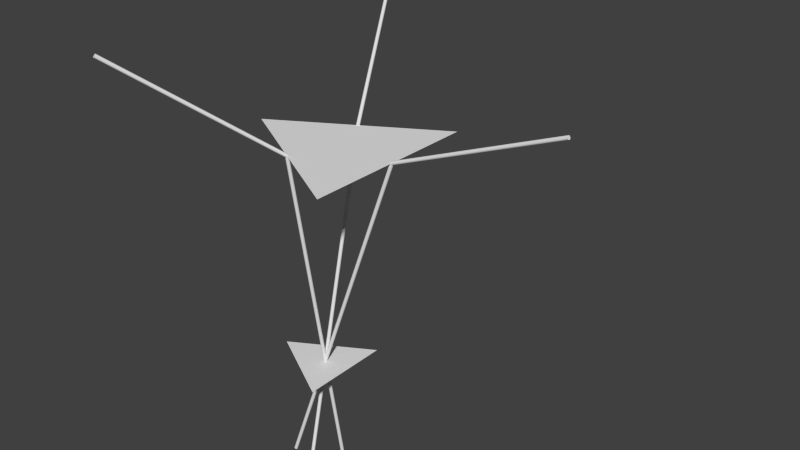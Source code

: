 # Source: deltabot.blend  (saved by Blender 2.68.0; exported with 4.5.12 LTS)
import bpy
from mathutils import Matrix  # noqa: F401  (used for matrix-valued properties, if any)

bpy.ops.wm.read_factory_settings(use_empty=True)
scene = bpy.context.scene
scene.name = 'Scene'

# ---- collections
col_collection_1 = bpy.data.collections.new('Collection 1'); scene.collection.children.link(col_collection_1)

# ---- world
world_world = bpy.data.worlds.new('World'); scene.world = world_world
world_world.color = (0.05088, 0.05088, 0.05088)
world_world.use_sun_shadow = False
world_world.sun_shadow_jitter_overblur = 0.0
world_world.cycles.sampling_method = 'MANUAL'
world_world.cycles.sample_map_resolution = 256

# ---- meshes
me_rf = bpy.data.meshes.new('rf')
me_rf.from_pydata([(1.0, 0.01, 6.398e-07), (0.0, 0.01, 0.0), (1.0, 0.009808, 0.001952), (-1.248e-09, 0.009808, 0.001951), (1.0, 0.009239, 0.003827), (-2.448e-09, 0.009239, 0.003827), (1.0, 0.008315, 0.005556), (-3.554e-09, 0.008315, 0.005556), (1.0, 0.007071, 0.007072), (-4.524e-09, 0.007071, 0.007071), (1.0, 0.005556, 0.008315), (-5.319e-09, 0.005556, 0.008315), (1.0, 0.003827, 0.009239), (-5.911e-09, 0.003827, 0.009239), (1.0, 0.001951, 0.009808), (-6.275e-09, 0.001951, 0.009808), (1.0, 7.55e-10, 0.01), (-6.398e-09, 7.55e-10, 0.01), (1.0, -0.001951, 0.009808), (-6.275e-09, -0.001951, 0.009808), (1.0, -0.003827, 0.009239), (-5.911e-09, -0.003827, 0.009239), (1.0, -0.005556, 0.008315), (-5.319e-09, -0.005556, 0.008315), (1.0, -0.007071, 0.007072), (-4.524e-09, -0.007071, 0.007071), (1.0, -0.008315, 0.005556), (-3.554e-09, -0.008315, 0.005556), (1.0, -0.009239, 0.003827), (-2.448e-09, -0.009239, 0.003827), (1.0, -0.009808, 0.001952), (-1.248e-09, -0.009808, 0.001951), (1.0, -0.01, 6.365e-07), (2.085e-15, -0.01, -3.258e-09), (1.0, -0.009808, -0.00195), (1.248e-09, -0.009808, -0.001951), (1.0, -0.009239, -0.003826), (2.448e-09, -0.009239, -0.003827), (1.0, -0.008315, -0.005555), (3.554e-09, -0.008315, -0.005556), (1.0, -0.007071, -0.00707), (4.524e-09, -0.007071, -0.007071), (1.0, -0.005556, -0.008314), (5.319e-09, -0.005556, -0.008315), (1.0, -0.003827, -0.009238), (5.911e-09, -0.003827, -0.009239), (1.0, -0.001951, -0.009807), (6.275e-09, -0.001951, -0.009808), (1.0, 9.656e-09, -0.009999), (6.398e-09, 9.656e-09, -0.01), (1.0, 0.001951, -0.009807), (6.275e-09, 0.001951, -0.009808), (1.0, 0.003827, -0.009238), (5.911e-09, 0.003827, -0.009239), (1.0, 0.005556, -0.008314), (5.319e-09, 0.005556, -0.008315), (1.0, 0.007071, -0.00707), (4.524e-09, 0.007071, -0.007071), (1.0, 0.008315, -0.005555), (3.554e-09, 0.008315, -0.005556), (1.0, 0.009239, -0.003826), (2.448e-09, 0.009239, -0.003827), (1.0, 0.009808, -0.00195), (1.248e-09, 0.009808, -0.001951)], [], [(0, 1, 3, 2), (2, 3, 5, 4), (4, 5, 7, 6), (6, 7, 9, 8), (8, 9, 11, 10), (10, 11, 13, 12), (12, 13, 15, 14), (14, 15, 17, 16), (16, 17, 19, 18), (18, 19, 21, 20), (20, 21, 23, 22), (22, 23, 25, 24), (24, 25, 27, 26), (26, 27, 29, 28), (28, 29, 31, 30), (30, 31, 33, 32), (32, 33, 35, 34), (34, 35, 37, 36), (36, 37, 39, 38), (38, 39, 41, 40), (40, 41, 43, 42), (42, 43, 45, 44), (44, 45, 47, 46), (46, 47, 49, 48), (48, 49, 51, 50), (50, 51, 53, 52), (52, 53, 55, 54), (54, 55, 57, 56), (56, 57, 59, 58), (58, 59, 61, 60), (3, 1, 63, 61, 59, 57, 55, 53, 51, 49, 47, 45, 43, 41, 39, 37, 35, 33, 31, 29, 27, 25, 23, 21, 19, 17, 15, 13, 11, 9, 7, 5), (62, 63, 1, 0), (60, 61, 63, 62), (0, 2, 4, 6, 8, 10, 12, 14, 16, 18, 20, 22, 24, 26, 28, 30, 32, 34, 36, 38, 40, 42, 44, 46, 48, 50, 52, 54, 56, 58, 60, 62)])
me_rf.use_remesh_preserve_volume = False
me_rf.use_remesh_preserve_attributes = False
me_rf.use_mirror_vertex_groups = False
me_rf.update()
me_plane_001 = bpy.data.meshes.new('Plane.001')
me_plane_001.from_pydata([(0.2887, 0.5, 0.0), (-0.5774, 4.359e-08, 0.0), (0.2887, -0.5, 0.0), (-0.1443, -0.25, 0.0), (0.2887, -2.98e-08, 0.0), (-0.1443, 0.25, 0.0)], [], [(3, 5, 1), (2, 4, 3), (4, 0, 5), (3, 4, 5)])
me_plane_001.use_remesh_preserve_volume = False
me_plane_001.use_remesh_preserve_attributes = False
me_plane_001.use_mirror_vertex_groups = False
me_plane_001.update()
me_re = bpy.data.meshes.new('re')
me_re.from_pydata([(0.0, 0.01, -2.0), (0.0, 0.01, 0.0), (0.001951, 0.009808, -2.0), (0.001951, 0.009808, 0.0), (0.003827, 0.009239, -2.0), (0.003827, 0.009239, 0.0), (0.005556, 0.008315, -2.0), (0.005556, 0.008315, 0.0), (0.007071, 0.007071, -2.0), (0.007071, 0.007071, 0.0), (0.008315, 0.005556, -2.0), (0.008315, 0.005556, 0.0), (0.009239, 0.003827, -2.0), (0.009239, 0.003827, 0.0), (0.009808, 0.001951, -2.0), (0.009808, 0.001951, 0.0), (0.01, 7.55e-10, -2.0), (0.01, 7.55e-10, 0.0), (0.009808, -0.001951, -2.0), (0.009808, -0.001951, 0.0), (0.009239, -0.003827, -2.0), (0.009239, -0.003827, 0.0), (0.008315, -0.005556, -2.0), (0.008315, -0.005556, 0.0), (0.007071, -0.007071, -2.0), (0.007071, -0.007071, 0.0), (0.005556, -0.008315, -2.0), (0.005556, -0.008315, 0.0), (0.003827, -0.009239, -2.0), (0.003827, -0.009239, 0.0), (0.001951, -0.009808, -2.0), (0.001951, -0.009808, 0.0), (-3.258e-09, -0.01, -2.0), (-3.258e-09, -0.01, 0.0), (-0.001951, -0.009808, -2.0), (-0.001951, -0.009808, 0.0), (-0.003827, -0.009239, -2.0), (-0.003827, -0.009239, 0.0), (-0.005556, -0.008315, -2.0), (-0.005556, -0.008315, 0.0), (-0.007071, -0.007071, -2.0), (-0.007071, -0.007071, 0.0), (-0.008315, -0.005556, -2.0), (-0.008315, -0.005556, 0.0), (-0.009239, -0.003827, -2.0), (-0.009239, -0.003827, 0.0), (-0.009808, -0.001951, -2.0), (-0.009808, -0.001951, 0.0), (-0.01, 9.656e-09, -2.0), (-0.01, 9.656e-09, 0.0), (-0.009808, 0.001951, -2.0), (-0.009808, 0.001951, 0.0), (-0.009239, 0.003827, -2.0), (-0.009239, 0.003827, 0.0), (-0.008315, 0.005556, -2.0), (-0.008315, 0.005556, 0.0), (-0.007071, 0.007071, -2.0), (-0.007071, 0.007071, 0.0), (-0.005556, 0.008315, -2.0), (-0.005556, 0.008315, 0.0), (-0.003827, 0.009239, -2.0), (-0.003827, 0.009239, 0.0), (-0.001951, 0.009808, -2.0), (-0.001951, 0.009808, 0.0)], [], [(0, 1, 3, 2), (2, 3, 5, 4), (4, 5, 7, 6), (6, 7, 9, 8), (8, 9, 11, 10), (10, 11, 13, 12), (12, 13, 15, 14), (14, 15, 17, 16), (16, 17, 19, 18), (18, 19, 21, 20), (20, 21, 23, 22), (22, 23, 25, 24), (24, 25, 27, 26), (26, 27, 29, 28), (28, 29, 31, 30), (30, 31, 33, 32), (32, 33, 35, 34), (34, 35, 37, 36), (36, 37, 39, 38), (38, 39, 41, 40), (40, 41, 43, 42), (42, 43, 45, 44), (44, 45, 47, 46), (46, 47, 49, 48), (48, 49, 51, 50), (50, 51, 53, 52), (52, 53, 55, 54), (54, 55, 57, 56), (56, 57, 59, 58), (58, 59, 61, 60), (3, 1, 63, 61, 59, 57, 55, 53, 51, 49, 47, 45, 43, 41, 39, 37, 35, 33, 31, 29, 27, 25, 23, 21, 19, 17, 15, 13, 11, 9, 7, 5), (62, 63, 1, 0), (60, 61, 63, 62), (0, 2, 4, 6, 8, 10, 12, 14, 16, 18, 20, 22, 24, 26, 28, 30, 32, 34, 36, 38, 40, 42, 44, 46, 48, 50, 52, 54, 56, 58, 60, 62)])
me_re.use_remesh_preserve_volume = False
me_re.use_remesh_preserve_attributes = False
me_re.use_mirror_vertex_groups = False
me_re.update()
me_plane = bpy.data.meshes.new('Plane')
me_plane.from_pydata([(0.2887, 0.5, 0.0), (-0.5774, 4.359e-08, 0.0), (0.2887, -0.5, 0.0)], [], [(2, 0, 1)])
me_plane.use_remesh_preserve_volume = False
me_plane.use_remesh_preserve_attributes = False
me_plane.use_mirror_vertex_groups = False
me_plane.update()

# ---- objects
ob_rf2 = bpy.data.objects.new('rf2', me_rf)
ob_rf1 = bpy.data.objects.new('rf1', me_rf)
ob_rf0 = bpy.data.objects.new('rf0', me_rf)
ob_e = bpy.data.objects.new('e', me_plane_001)
ob_re2 = bpy.data.objects.new('re2', me_re)
ob_re1 = bpy.data.objects.new('re1', me_re)
ob_re0 = bpy.data.objects.new('re0', me_re)
ob_f = bpy.data.objects.new('f', me_plane)

# ---- transforms, parenting, visibility, modifiers, constraints
ob_rf2.location = (-0.1443, -0.25, 0.0)
ob_rf2.rotation_euler = (0.0, -0.6233, -2.094)
ob_rf2.lock_location = (True, True, True)
ob_rf2.lock_rotation = (True, False, True)
ob_rf2.lineart.crease_threshold = 0.0
_vg = ob_rf2.vertex_groups.new(name='F')
_vg = ob_rf2.vertex_groups.new(name='J')
ob_rf1.location = (-0.1443, 0.25, 0.0)
ob_rf1.rotation_euler = (0.0, -0.5026, 2.094)
ob_rf1.lock_location = (True, True, True)
ob_rf1.lock_rotation = (True, False, True)
ob_rf1.lineart.crease_threshold = 0.0
_vg = ob_rf1.vertex_groups.new(name='F')
_vg = ob_rf1.vertex_groups.new(name='J')
ob_rf0.location = (0.2887, 0.0, 0.0)
ob_rf0.rotation_euler = (0.0, -0.3851, 0.0)
ob_rf0.lock_location = (True, True, True)
ob_rf0.lock_rotation = (True, False, True)
ob_rf0.lineart.crease_threshold = 0.0
_vg = ob_rf0.vertex_groups.new(name='F')
_vg = ob_rf0.vertex_groups.new(name='J')
ob_e.location = (-0.1173, -0.07016, -1.232)
ob_e.scale = (0.5, 0.5, 0.5)
ob_e.lock_rotation = (True, True, True)
ob_e.lock_scale = (True, True, True)
ob_e.lineart.crease_threshold = 0.0
_vg = ob_e.vertex_groups.new(name='E0')
_vg = ob_e.vertex_groups.new(name='E1')
_vg = ob_e.vertex_groups.new(name='E2')
ob_re2.location = (-1.067, -0.8213, 0.5546)
ob_re2.lineart.crease_threshold = 0.0
_c = ob_re2.constraints.new('COPY_LOCATION'); _c.name = 'Copy Location'
_c.active = False
_c.target = ob_rf2
_c.subtarget = 'J'
_c = ob_re2.constraints.new('TRACK_TO'); _c.name = 'Track To'
_c.target = ob_e
_c.subtarget = 'E2'
_c.up_axis = 'UP_X'
ob_re1.location = (-1.067, -0.8213, 0.5546)
ob_re1.lineart.crease_threshold = 0.0
_c = ob_re1.constraints.new('COPY_LOCATION'); _c.name = 'Copy Location'
_c.target = ob_rf1
_c.subtarget = 'J'
_c = ob_re1.constraints.new('TRACK_TO'); _c.name = 'Track To'
_c.target = ob_e
_c.subtarget = 'E1'
_c.up_axis = 'UP_X'
ob_re0.location = (-1.067, -0.8213, 0.5546)
ob_re0.lineart.crease_threshold = 0.0
_c = ob_re0.constraints.new('COPY_LOCATION'); _c.name = 'Copy Location'
_c.target = ob_rf0
_c.subtarget = 'J'
_c = ob_re0.constraints.new('TRACK_TO'); _c.name = 'Track To'
_c.target = ob_e
_c.subtarget = 'E0'
_c.up_axis = 'UP_X'
ob_f.location = (0.0, 0.0, 0.0)
ob_f.lock_location = (True, True, True)
ob_f.lock_rotation = (True, True, True)
ob_f.lock_scale = (True, True, True)
ob_f.lineart.crease_threshold = 0.0

# ---- collection membership
col_collection_1.objects.link(ob_rf2)
col_collection_1.objects.link(ob_rf1)
col_collection_1.objects.link(ob_rf0)
col_collection_1.objects.link(ob_e)
col_collection_1.objects.link(ob_re2)
col_collection_1.objects.link(ob_re1)
col_collection_1.objects.link(ob_re0)
col_collection_1.objects.link(ob_f)

# ---- scene / render settings (as saved in the file)
scene.frame_start = 1; scene.frame_end = 250; scene.frame_set(1)
scene.render.engine = 'BLENDER_EEVEE_NEXT'
scene.render.image_settings.color_mode = 'RGB'
scene.render.image_settings.compression = 90
scene.render.resolution_percentage = 50
scene.render.dither_intensity = 0.0
scene.cycles.use_denoising = False
scene.cycles.samples = 10
scene.cycles.sampling_pattern = 'TABULATED_SOBOL'
scene.cycles.light_sampling_threshold = 0.0
scene.cycles.use_adaptive_sampling = False
scene.cycles.use_light_tree = False
scene.cycles.blur_glossy = 0.0
scene.cycles.volume_bounces = 1
scene.cycles.pixel_filter_type = 'GAUSSIAN'
scene.cycles.sample_clamp_indirect = 0.0
scene.view_settings.view_transform = 'Standard'
bpy.context.view_layer.update()

# ---- added for rendering (the .blend has no active camera and no usable light): camera, sun
cam_auto = bpy.data.cameras.new('AutoCamera')
cam_auto.lens = 50.0
cam_auto.sensor_width = 36.0
cam_auto.clip_end = 1000.0
ob_auto_camera = bpy.data.objects.new('AutoCamera', cam_auto)
scene.collection.objects.link(ob_auto_camera)
ob_auto_camera.location = (3.32696, -3.58742, 2.08715)
ob_auto_camera.rotation_euler = (1.09748, -7.21219e-08, 0.694738)
scene.camera = ob_auto_camera
light_auto_sun = bpy.data.lights.new('AutoSun', 'SUN')
light_auto_sun.energy = 3.0
light_auto_sun.angle = 0.0523599
ob_auto_sun = bpy.data.objects.new('AutoSun', light_auto_sun)
scene.collection.objects.link(ob_auto_sun)
ob_auto_sun.rotation_euler = (0.872665, 0.174533, 0.523599)
bpy.context.view_layer.update()
